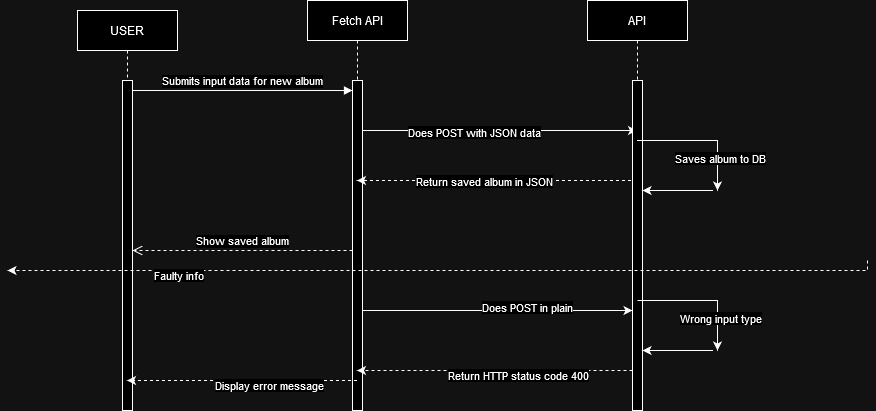

The diagram above was exported from draw.io. Its source (the exported page's mxGraphModel, read from the mxfile embedded in the PNG):
<mxGraphModel dx="2284" dy="746" grid="1" gridSize="10" guides="1" tooltips="1" connect="1" arrows="1" fold="1" page="1" pageScale="1" pageWidth="850" pageHeight="1100" math="0" shadow="0">
  <root>
    <mxCell id="0" />
    <mxCell id="1" parent="0" />
    <mxCell id="aM9ryv3xv72pqoxQDRHE-1" value="USER" style="shape=umlLifeline;perimeter=lifelinePerimeter;whiteSpace=wrap;html=1;container=0;dropTarget=0;collapsible=0;recursiveResize=0;outlineConnect=0;portConstraint=eastwest;newEdgeStyle={&quot;edgeStyle&quot;:&quot;elbowEdgeStyle&quot;,&quot;elbow&quot;:&quot;vertical&quot;,&quot;curved&quot;:0,&quot;rounded&quot;:0};" parent="1" vertex="1">
      <mxGeometry x="50" y="40" width="100" height="400" as="geometry" />
    </mxCell>
    <mxCell id="aM9ryv3xv72pqoxQDRHE-2" value="" style="html=1;points=[];perimeter=orthogonalPerimeter;outlineConnect=0;targetShapes=umlLifeline;portConstraint=eastwest;newEdgeStyle={&quot;edgeStyle&quot;:&quot;elbowEdgeStyle&quot;,&quot;elbow&quot;:&quot;vertical&quot;,&quot;curved&quot;:0,&quot;rounded&quot;:0};" parent="aM9ryv3xv72pqoxQDRHE-1" vertex="1">
      <mxGeometry x="45" y="70" width="10" height="330" as="geometry" />
    </mxCell>
    <mxCell id="aM9ryv3xv72pqoxQDRHE-5" value="Fetch API" style="shape=umlLifeline;perimeter=lifelinePerimeter;whiteSpace=wrap;html=1;container=0;dropTarget=0;collapsible=0;recursiveResize=0;outlineConnect=0;portConstraint=eastwest;newEdgeStyle={&quot;edgeStyle&quot;:&quot;elbowEdgeStyle&quot;,&quot;elbow&quot;:&quot;vertical&quot;,&quot;curved&quot;:0,&quot;rounded&quot;:0};" parent="1" vertex="1">
      <mxGeometry x="280" y="30" width="100" height="410" as="geometry" />
    </mxCell>
    <mxCell id="aM9ryv3xv72pqoxQDRHE-6" value="" style="html=1;points=[];perimeter=orthogonalPerimeter;outlineConnect=0;targetShapes=umlLifeline;portConstraint=eastwest;newEdgeStyle={&quot;edgeStyle&quot;:&quot;elbowEdgeStyle&quot;,&quot;elbow&quot;:&quot;vertical&quot;,&quot;curved&quot;:0,&quot;rounded&quot;:0};" parent="aM9ryv3xv72pqoxQDRHE-5" vertex="1">
      <mxGeometry x="45" y="80" width="10" height="330" as="geometry" />
    </mxCell>
    <mxCell id="aM9ryv3xv72pqoxQDRHE-7" value="Submits input data for new album" style="html=1;verticalAlign=bottom;endArrow=block;edgeStyle=elbowEdgeStyle;elbow=vertical;curved=0;rounded=0;" parent="1" source="aM9ryv3xv72pqoxQDRHE-2" target="aM9ryv3xv72pqoxQDRHE-6" edge="1">
      <mxGeometry relative="1" as="geometry">
        <mxPoint x="195" y="130" as="sourcePoint" />
        <Array as="points">
          <mxPoint x="180" y="120" />
        </Array>
      </mxGeometry>
    </mxCell>
    <mxCell id="aM9ryv3xv72pqoxQDRHE-8" value="Show saved album" style="html=1;verticalAlign=bottom;endArrow=open;dashed=1;endSize=8;edgeStyle=elbowEdgeStyle;elbow=vertical;curved=0;rounded=0;" parent="1" source="aM9ryv3xv72pqoxQDRHE-6" target="aM9ryv3xv72pqoxQDRHE-2" edge="1">
      <mxGeometry relative="1" as="geometry">
        <mxPoint x="195" y="205" as="targetPoint" />
        <Array as="points">
          <mxPoint x="190" y="280" />
        </Array>
      </mxGeometry>
    </mxCell>
    <mxCell id="yPbxAwSrSoSEzMs2KVjj-8" value="" style="edgeStyle=elbowEdgeStyle;rounded=0;orthogonalLoop=1;jettySize=auto;html=1;elbow=vertical;curved=0;dashed=1;" edge="1" parent="1" source="yPbxAwSrSoSEzMs2KVjj-9" target="aM9ryv3xv72pqoxQDRHE-5">
      <mxGeometry relative="1" as="geometry">
        <Array as="points">
          <mxPoint x="490" y="210" />
          <mxPoint x="510" y="195" />
        </Array>
      </mxGeometry>
    </mxCell>
    <mxCell id="yPbxAwSrSoSEzMs2KVjj-14" value="Return saved album in JSON " style="edgeLabel;html=1;align=center;verticalAlign=middle;resizable=0;points=[];" vertex="1" connectable="0" parent="yPbxAwSrSoSEzMs2KVjj-8">
      <mxGeometry x="0.0964" relative="1" as="geometry">
        <mxPoint as="offset" />
      </mxGeometry>
    </mxCell>
    <mxCell id="yPbxAwSrSoSEzMs2KVjj-7" value="" style="edgeStyle=elbowEdgeStyle;rounded=0;orthogonalLoop=1;jettySize=auto;html=1;elbow=vertical;curved=0;" edge="1" parent="1" source="aM9ryv3xv72pqoxQDRHE-6" target="yPbxAwSrSoSEzMs2KVjj-9">
      <mxGeometry relative="1" as="geometry">
        <Array as="points">
          <mxPoint x="490" y="160" />
        </Array>
      </mxGeometry>
    </mxCell>
    <mxCell id="yPbxAwSrSoSEzMs2KVjj-13" value="Does POST with JSON data" style="edgeLabel;html=1;align=center;verticalAlign=middle;resizable=0;points=[];" vertex="1" connectable="0" parent="yPbxAwSrSoSEzMs2KVjj-7">
      <mxGeometry x="-0.1913" y="-1" relative="1" as="geometry">
        <mxPoint as="offset" />
      </mxGeometry>
    </mxCell>
    <mxCell id="yPbxAwSrSoSEzMs2KVjj-9" value="API" style="shape=umlLifeline;perimeter=lifelinePerimeter;whiteSpace=wrap;html=1;container=0;dropTarget=0;collapsible=0;recursiveResize=0;outlineConnect=0;portConstraint=eastwest;newEdgeStyle={&quot;edgeStyle&quot;:&quot;elbowEdgeStyle&quot;,&quot;elbow&quot;:&quot;vertical&quot;,&quot;curved&quot;:0,&quot;rounded&quot;:0};" vertex="1" parent="1">
      <mxGeometry x="560" y="30" width="100" height="410" as="geometry" />
    </mxCell>
    <mxCell id="yPbxAwSrSoSEzMs2KVjj-10" value="" style="html=1;points=[];perimeter=orthogonalPerimeter;outlineConnect=0;targetShapes=umlLifeline;portConstraint=eastwest;newEdgeStyle={&quot;edgeStyle&quot;:&quot;elbowEdgeStyle&quot;,&quot;elbow&quot;:&quot;vertical&quot;,&quot;curved&quot;:0,&quot;rounded&quot;:0};" vertex="1" parent="yPbxAwSrSoSEzMs2KVjj-9">
      <mxGeometry x="45" y="80" width="10" height="330" as="geometry" />
    </mxCell>
    <mxCell id="yPbxAwSrSoSEzMs2KVjj-16" value="" style="edgeStyle=elbowEdgeStyle;rounded=0;orthogonalLoop=1;jettySize=auto;html=1;elbow=vertical;curved=0;" edge="1" parent="yPbxAwSrSoSEzMs2KVjj-9">
      <mxGeometry relative="1" as="geometry">
        <mxPoint x="60.5" y="190" as="sourcePoint" />
        <mxPoint x="55" y="190" as="targetPoint" />
        <Array as="points">
          <mxPoint x="125.5" y="190" />
        </Array>
      </mxGeometry>
    </mxCell>
    <mxCell id="yPbxAwSrSoSEzMs2KVjj-17" value="" style="edgeStyle=elbowEdgeStyle;rounded=0;orthogonalLoop=1;jettySize=auto;html=1;elbow=vertical;curved=0;" edge="1" parent="1" source="yPbxAwSrSoSEzMs2KVjj-9">
      <mxGeometry relative="1" as="geometry">
        <mxPoint x="645.5" y="170" as="sourcePoint" />
        <mxPoint x="690" y="220" as="targetPoint" />
        <Array as="points">
          <mxPoint x="710.5" y="170" />
        </Array>
      </mxGeometry>
    </mxCell>
    <mxCell id="yPbxAwSrSoSEzMs2KVjj-18" value="Saves album to DB" style="edgeLabel;html=1;align=center;verticalAlign=middle;resizable=0;points=[];" vertex="1" connectable="0" parent="yPbxAwSrSoSEzMs2KVjj-17">
      <mxGeometry x="0.4943" y="2" relative="1" as="geometry">
        <mxPoint as="offset" />
      </mxGeometry>
    </mxCell>
    <mxCell id="yPbxAwSrSoSEzMs2KVjj-21" value="" style="edgeStyle=elbowEdgeStyle;rounded=0;orthogonalLoop=1;jettySize=auto;html=1;elbow=vertical;curved=0;" edge="1" parent="1" source="aM9ryv3xv72pqoxQDRHE-6" target="yPbxAwSrSoSEzMs2KVjj-10">
      <mxGeometry relative="1" as="geometry">
        <mxPoint x="415" y="275" as="targetPoint" />
        <Array as="points">
          <mxPoint x="470" y="340" />
        </Array>
      </mxGeometry>
    </mxCell>
    <mxCell id="yPbxAwSrSoSEzMs2KVjj-22" value="Does POST in plain" style="edgeLabel;html=1;align=center;verticalAlign=middle;resizable=0;points=[];" vertex="1" connectable="0" parent="yPbxAwSrSoSEzMs2KVjj-21">
      <mxGeometry x="0.2148" y="4" relative="1" as="geometry">
        <mxPoint as="offset" />
      </mxGeometry>
    </mxCell>
    <mxCell id="yPbxAwSrSoSEzMs2KVjj-23" value="" style="edgeStyle=elbowEdgeStyle;rounded=0;orthogonalLoop=1;jettySize=auto;html=1;elbow=vertical;curved=0;" edge="1" parent="1">
      <mxGeometry relative="1" as="geometry">
        <mxPoint x="620.5" y="380" as="sourcePoint" />
        <mxPoint x="615" y="380" as="targetPoint" />
        <Array as="points">
          <mxPoint x="685.5" y="380" />
        </Array>
      </mxGeometry>
    </mxCell>
    <mxCell id="yPbxAwSrSoSEzMs2KVjj-24" value="" style="edgeStyle=elbowEdgeStyle;rounded=0;orthogonalLoop=1;jettySize=auto;html=1;elbow=vertical;curved=0;" edge="1" parent="1">
      <mxGeometry relative="1" as="geometry">
        <mxPoint x="610" y="330" as="sourcePoint" />
        <mxPoint x="690" y="380" as="targetPoint" />
        <Array as="points">
          <mxPoint x="710.5" y="330" />
        </Array>
      </mxGeometry>
    </mxCell>
    <mxCell id="yPbxAwSrSoSEzMs2KVjj-25" value="&lt;div&gt;Wrong input type&lt;/div&gt;" style="edgeLabel;html=1;align=center;verticalAlign=middle;resizable=0;points=[];" vertex="1" connectable="0" parent="yPbxAwSrSoSEzMs2KVjj-24">
      <mxGeometry x="0.4943" y="2" relative="1" as="geometry">
        <mxPoint as="offset" />
      </mxGeometry>
    </mxCell>
    <mxCell id="yPbxAwSrSoSEzMs2KVjj-26" value="" style="edgeStyle=elbowEdgeStyle;rounded=0;orthogonalLoop=1;jettySize=auto;html=1;elbow=vertical;curved=0;dashed=1;" edge="1" parent="1" source="yPbxAwSrSoSEzMs2KVjj-10" target="aM9ryv3xv72pqoxQDRHE-5">
      <mxGeometry relative="1" as="geometry">
        <mxPoint x="350" y="400" as="sourcePoint" />
        <mxPoint x="620" y="400" as="targetPoint" />
        <Array as="points">
          <mxPoint x="485" y="400" />
        </Array>
      </mxGeometry>
    </mxCell>
    <mxCell id="yPbxAwSrSoSEzMs2KVjj-27" value="Return HTTP status code 400" style="edgeLabel;html=1;align=center;verticalAlign=middle;resizable=0;points=[];" vertex="1" connectable="0" parent="yPbxAwSrSoSEzMs2KVjj-26">
      <mxGeometry x="0.2148" y="4" relative="1" as="geometry">
        <mxPoint x="52" as="offset" />
      </mxGeometry>
    </mxCell>
    <mxCell id="yPbxAwSrSoSEzMs2KVjj-30" value="" style="edgeStyle=elbowEdgeStyle;rounded=0;orthogonalLoop=1;jettySize=auto;html=1;elbow=vertical;curved=0;dashed=1;" edge="1" parent="1">
      <mxGeometry relative="1" as="geometry">
        <mxPoint x="329.5" y="410" as="sourcePoint" />
        <mxPoint x="99.5" y="410" as="targetPoint" />
        <Array as="points">
          <mxPoint x="210" y="410" />
        </Array>
      </mxGeometry>
    </mxCell>
    <mxCell id="yPbxAwSrSoSEzMs2KVjj-31" value="Display error message" style="edgeLabel;html=1;align=center;verticalAlign=middle;resizable=0;points=[];" vertex="1" connectable="0" parent="yPbxAwSrSoSEzMs2KVjj-30">
      <mxGeometry x="0.2148" y="4" relative="1" as="geometry">
        <mxPoint x="52" as="offset" />
      </mxGeometry>
    </mxCell>
    <mxCell id="yPbxAwSrSoSEzMs2KVjj-32" value="" style="edgeStyle=elbowEdgeStyle;rounded=0;orthogonalLoop=1;jettySize=auto;html=1;elbow=vertical;curved=0;dashed=1;" edge="1" parent="1">
      <mxGeometry relative="1" as="geometry">
        <mxPoint x="840" y="290" as="sourcePoint" />
        <mxPoint x="-20" y="300" as="targetPoint" />
        <Array as="points">
          <mxPoint x="465" y="300" />
        </Array>
      </mxGeometry>
    </mxCell>
    <mxCell id="yPbxAwSrSoSEzMs2KVjj-33" value="Faulty info" style="edgeLabel;html=1;align=center;verticalAlign=middle;resizable=0;points=[];" vertex="1" connectable="0" parent="yPbxAwSrSoSEzMs2KVjj-32">
      <mxGeometry x="0.2148" y="4" relative="1" as="geometry">
        <mxPoint x="-172" as="offset" />
      </mxGeometry>
    </mxCell>
  </root>
</mxGraphModel>